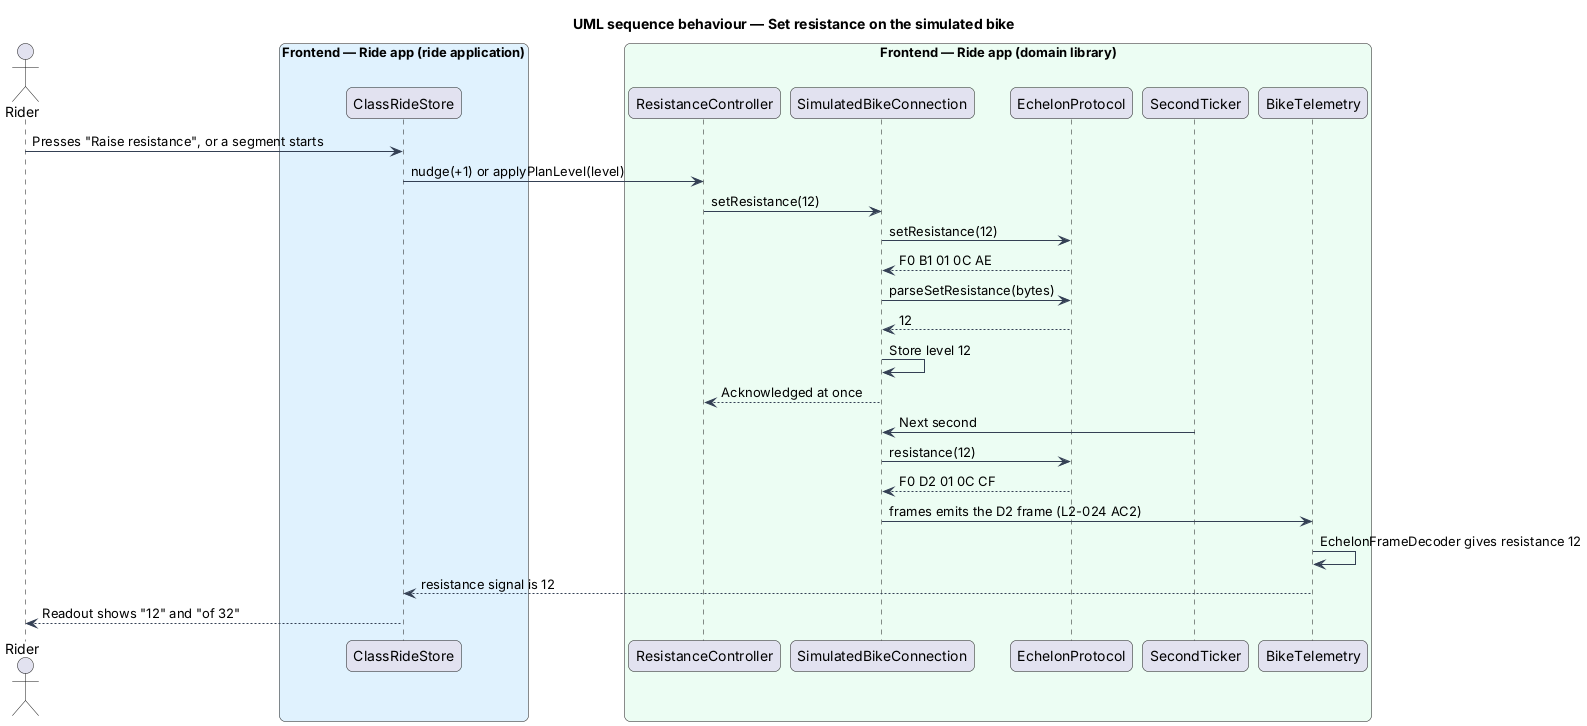

The diagram above was rendered by PlantUML. Its source (embedded in the PNG):
@startuml
title UML sequence behaviour — Set resistance on the simulated bike
skinparam backgroundColor #FFFFFF
skinparam shadowing false
skinparam roundcorner 12
skinparam defaultFontName Arial
skinparam ArrowColor #344054
skinparam rectangle {
  BorderColor #344054
  FontColor #101828
}
skinparam package {
  BorderColor #667085
  FontColor #101828
  BackgroundColor #F9FAFB
}
actor "Rider" as rider
box "Frontend — Ride app (ride application)" #E0F2FE
  participant "ClassRideStore" as store
end box
box "Frontend — Ride app (domain library)" #ECFDF3
  participant "ResistanceController" as controller
  participant "SimulatedBikeConnection" as sim
  participant "EchelonProtocol" as protocol
  participant "SecondTicker" as ticker
  participant "BikeTelemetry" as telemetry
end box
rider -> store : Presses "Raise resistance", or a segment starts
store -> controller : nudge(+1) or applyPlanLevel(level)
controller -> sim : setResistance(12)
sim -> protocol : setResistance(12)
protocol --> sim : F0 B1 01 0C AE
sim -> protocol : parseSetResistance(bytes)
protocol --> sim : 12
sim -> sim : Store level 12
sim --> controller : Acknowledged at once
ticker -> sim : Next second
sim -> protocol : resistance(12)
protocol --> sim : F0 D2 01 0C CF
sim -> telemetry : frames emits the D2 frame (L2-024 AC2)
telemetry -> telemetry : EchelonFrameDecoder gives resistance 12
telemetry --> store : resistance signal is 12
store --> rider : Readout shows "12" and "of 32"
@enduml